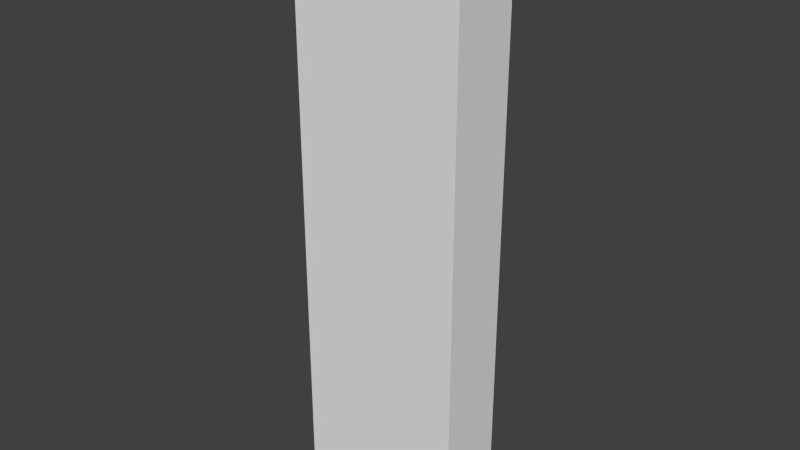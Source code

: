 # Source: building_small.blend  (saved by Blender 2.74.0; exported with 4.5.12 LTS)
import bpy
from mathutils import Matrix  # noqa: F401  (used for matrix-valued properties, if any)

bpy.ops.wm.read_factory_settings(use_empty=True)
scene = bpy.context.scene
scene.name = 'Scene'

# ---- collections
col_collection_1 = bpy.data.collections.new('Collection 1'); scene.collection.children.link(col_collection_1)

# ---- materials (node trees are filled in below, after node groups)
mat_material = bpy.data.materials.new('Material')
mat_material.alpha_threshold = 0.0
mat_material.use_transparent_shadow = False
mat_material.roughness = 0.5
mat_material.line_color = (0.0, 0.0, 0.0, 1.0)

# ---- material node trees

# ---- world
world_world = bpy.data.worlds.new('World'); scene.world = world_world
world_world.color = (0.05088, 0.05088, 0.05088)
world_world.use_sun_shadow = False
world_world.sun_shadow_jitter_overblur = 0.0
world_world.cycles.sampling_method = 'MANUAL'
world_world.cycles.sample_map_resolution = 256

# ---- meshes
me_cube = bpy.data.meshes.new('Cube')
me_cube.from_pydata([(4.0, 1.0, -1.0), (4.0, -1.0, -1.0), (-1.0, -1.0, -1.0), (-1.0, 1.0, -1.0), (4.0, 1.0, 16.0), (4.0, -1.0, 16.0), (-1.0, -1.0, 16.0), (-1.0, 1.0, 16.0)], [], [(0, 1, 2, 3), (4, 7, 6, 5), (0, 4, 5, 1), (1, 5, 6, 2), (2, 6, 7, 3), (4, 0, 3, 7)])
me_cube.materials.append(mat_material)
me_cube.use_remesh_preserve_volume = False
me_cube.use_remesh_preserve_attributes = False
me_cube.use_mirror_vertex_groups = False
me_cube.update()

# ---- objects
ob_cube = bpy.data.objects.new('Cube', me_cube)

# ---- transforms, parenting, visibility, modifiers, constraints
ob_cube.location = (0.0, 0.0, 0.0)
ob_cube.lock_rotations_4d = False
ob_cube.empty_display_type = 'ARROWS'
ob_cube.lineart.crease_threshold = 0.0

# ---- collection membership
col_collection_1.objects.link(ob_cube)

# ---- scene / render settings (as saved in the file)
scene.frame_start = 1; scene.frame_end = 250; scene.frame_set(1)
scene.render.engine = 'BLENDER_EEVEE_NEXT'
scene.render.resolution_percentage = 50
scene.render.dither_intensity = 0.0
scene.cycles.use_denoising = False
scene.cycles.samples = 10
scene.cycles.sampling_pattern = 'TABULATED_SOBOL'
scene.cycles.light_sampling_threshold = 0.0
scene.cycles.use_adaptive_sampling = False
scene.cycles.use_light_tree = False
scene.cycles.blur_glossy = 0.0
scene.cycles.pixel_filter_type = 'GAUSSIAN'
scene.cycles.sample_clamp_indirect = 0.0
scene.view_settings.view_transform = 'Standard'
bpy.context.view_layer.update()

# ---- added for rendering (the .blend has no active camera and no usable light): camera, sun
cam_auto = bpy.data.cameras.new('AutoCamera')
cam_auto.lens = 50.0
cam_auto.sensor_width = 36.0
cam_auto.clip_end = 1000.0
ob_auto_camera = bpy.data.objects.new('AutoCamera', cam_auto)
scene.collection.objects.link(ob_auto_camera)
ob_auto_camera.location = (17.9991, -19.7989, 20.6993)
ob_auto_camera.rotation_euler = (1.09748, -7.21219e-08, 0.694738)
scene.camera = ob_auto_camera
light_auto_sun = bpy.data.lights.new('AutoSun', 'SUN')
light_auto_sun.energy = 3.0
light_auto_sun.angle = 0.0523599
ob_auto_sun = bpy.data.objects.new('AutoSun', light_auto_sun)
scene.collection.objects.link(ob_auto_sun)
ob_auto_sun.rotation_euler = (0.872665, 0.174533, 0.523599)
bpy.context.view_layer.update()
